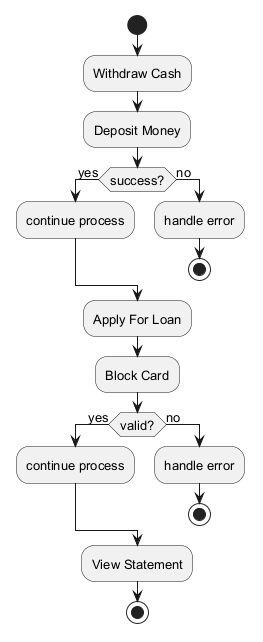

The diagram above was rendered by PlantUML. Its source (embedded in the PNG):
@startuml
skinparam defaultFontSize 13
start
:Withdraw Cash;
:Deposit Money;
if (success?) then (yes)
:continue process;
else (no)
:handle error;
stop
endif
:Apply For Loan;
:Block Card;
if (valid?) then (yes)
:continue process;
else (no)
:handle error;
stop
endif
:View Statement;
stop
@enduml